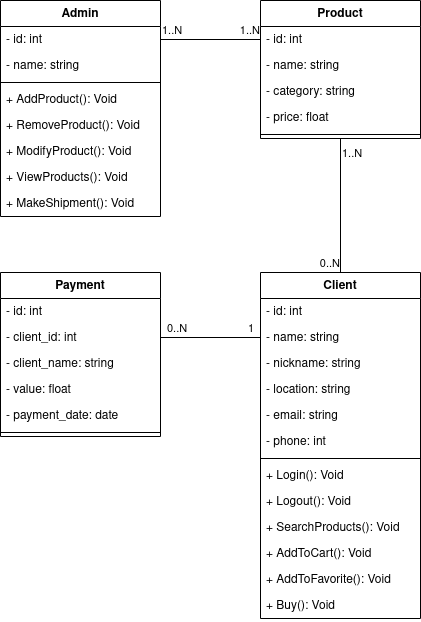

The diagram above was exported from draw.io. Its source (the exported page's mxGraphModel, read from the mxfile embedded in the PNG):
<mxGraphModel dx="1274" dy="631" grid="1" gridSize="10" guides="1" tooltips="1" connect="1" arrows="1" fold="1" page="1" pageScale="1" pageWidth="827" pageHeight="1169" math="0" shadow="0">
  <root>
    <mxCell id="0" />
    <mxCell id="1" parent="0" />
    <mxCell id="9xC8ZvsI6GP-c8dcD0VH-1" value="Client" style="swimlane;fontStyle=1;align=center;verticalAlign=top;childLayout=stackLayout;horizontal=1;startSize=26;horizontalStack=0;resizeParent=1;resizeParentMax=0;resizeLast=0;collapsible=1;marginBottom=0;whiteSpace=wrap;html=1;" vertex="1" parent="1">
      <mxGeometry x="460" y="280" width="160" height="346" as="geometry" />
    </mxCell>
    <mxCell id="9xC8ZvsI6GP-c8dcD0VH-2" value="- id: int" style="text;strokeColor=none;fillColor=none;align=left;verticalAlign=top;spacingLeft=4;spacingRight=4;overflow=hidden;rotatable=0;points=[[0,0.5],[1,0.5]];portConstraint=eastwest;whiteSpace=wrap;html=1;" vertex="1" parent="9xC8ZvsI6GP-c8dcD0VH-1">
      <mxGeometry y="26" width="160" height="26" as="geometry" />
    </mxCell>
    <mxCell id="9xC8ZvsI6GP-c8dcD0VH-26" value="- name: string" style="text;strokeColor=none;fillColor=none;align=left;verticalAlign=top;spacingLeft=4;spacingRight=4;overflow=hidden;rotatable=0;points=[[0,0.5],[1,0.5]];portConstraint=eastwest;whiteSpace=wrap;html=1;" vertex="1" parent="9xC8ZvsI6GP-c8dcD0VH-1">
      <mxGeometry y="52" width="160" height="26" as="geometry" />
    </mxCell>
    <mxCell id="9xC8ZvsI6GP-c8dcD0VH-25" value="- nickname: string" style="text;strokeColor=none;fillColor=none;align=left;verticalAlign=top;spacingLeft=4;spacingRight=4;overflow=hidden;rotatable=0;points=[[0,0.5],[1,0.5]];portConstraint=eastwest;whiteSpace=wrap;html=1;" vertex="1" parent="9xC8ZvsI6GP-c8dcD0VH-1">
      <mxGeometry y="78" width="160" height="26" as="geometry" />
    </mxCell>
    <mxCell id="9xC8ZvsI6GP-c8dcD0VH-29" value="- location: string" style="text;strokeColor=none;fillColor=none;align=left;verticalAlign=top;spacingLeft=4;spacingRight=4;overflow=hidden;rotatable=0;points=[[0,0.5],[1,0.5]];portConstraint=eastwest;whiteSpace=wrap;html=1;" vertex="1" parent="9xC8ZvsI6GP-c8dcD0VH-1">
      <mxGeometry y="104" width="160" height="26" as="geometry" />
    </mxCell>
    <mxCell id="9xC8ZvsI6GP-c8dcD0VH-28" value="- email: string" style="text;strokeColor=none;fillColor=none;align=left;verticalAlign=top;spacingLeft=4;spacingRight=4;overflow=hidden;rotatable=0;points=[[0,0.5],[1,0.5]];portConstraint=eastwest;whiteSpace=wrap;html=1;" vertex="1" parent="9xC8ZvsI6GP-c8dcD0VH-1">
      <mxGeometry y="130" width="160" height="26" as="geometry" />
    </mxCell>
    <mxCell id="9xC8ZvsI6GP-c8dcD0VH-27" value="- phone: int" style="text;strokeColor=none;fillColor=none;align=left;verticalAlign=top;spacingLeft=4;spacingRight=4;overflow=hidden;rotatable=0;points=[[0,0.5],[1,0.5]];portConstraint=eastwest;whiteSpace=wrap;html=1;" vertex="1" parent="9xC8ZvsI6GP-c8dcD0VH-1">
      <mxGeometry y="156" width="160" height="26" as="geometry" />
    </mxCell>
    <mxCell id="9xC8ZvsI6GP-c8dcD0VH-3" value="" style="line;strokeWidth=1;fillColor=none;align=left;verticalAlign=middle;spacingTop=-1;spacingLeft=3;spacingRight=3;rotatable=0;labelPosition=right;points=[];portConstraint=eastwest;strokeColor=inherit;" vertex="1" parent="9xC8ZvsI6GP-c8dcD0VH-1">
      <mxGeometry y="182" width="160" height="8" as="geometry" />
    </mxCell>
    <mxCell id="9xC8ZvsI6GP-c8dcD0VH-4" value="+ Login(): Void" style="text;strokeColor=none;fillColor=none;align=left;verticalAlign=top;spacingLeft=4;spacingRight=4;overflow=hidden;rotatable=0;points=[[0,0.5],[1,0.5]];portConstraint=eastwest;whiteSpace=wrap;html=1;" vertex="1" parent="9xC8ZvsI6GP-c8dcD0VH-1">
      <mxGeometry y="190" width="160" height="26" as="geometry" />
    </mxCell>
    <mxCell id="9xC8ZvsI6GP-c8dcD0VH-32" value="+ Logout(): Void" style="text;strokeColor=none;fillColor=none;align=left;verticalAlign=top;spacingLeft=4;spacingRight=4;overflow=hidden;rotatable=0;points=[[0,0.5],[1,0.5]];portConstraint=eastwest;whiteSpace=wrap;html=1;" vertex="1" parent="9xC8ZvsI6GP-c8dcD0VH-1">
      <mxGeometry y="216" width="160" height="26" as="geometry" />
    </mxCell>
    <mxCell id="9xC8ZvsI6GP-c8dcD0VH-31" value="+ SearchProducts(): Void" style="text;strokeColor=none;fillColor=none;align=left;verticalAlign=top;spacingLeft=4;spacingRight=4;overflow=hidden;rotatable=0;points=[[0,0.5],[1,0.5]];portConstraint=eastwest;whiteSpace=wrap;html=1;" vertex="1" parent="9xC8ZvsI6GP-c8dcD0VH-1">
      <mxGeometry y="242" width="160" height="26" as="geometry" />
    </mxCell>
    <mxCell id="9xC8ZvsI6GP-c8dcD0VH-30" value="+ AddToCart(): Void" style="text;strokeColor=none;fillColor=none;align=left;verticalAlign=top;spacingLeft=4;spacingRight=4;overflow=hidden;rotatable=0;points=[[0,0.5],[1,0.5]];portConstraint=eastwest;whiteSpace=wrap;html=1;" vertex="1" parent="9xC8ZvsI6GP-c8dcD0VH-1">
      <mxGeometry y="268" width="160" height="26" as="geometry" />
    </mxCell>
    <mxCell id="9xC8ZvsI6GP-c8dcD0VH-34" value="+ AddToFavorite(): Void" style="text;strokeColor=none;fillColor=none;align=left;verticalAlign=top;spacingLeft=4;spacingRight=4;overflow=hidden;rotatable=0;points=[[0,0.5],[1,0.5]];portConstraint=eastwest;whiteSpace=wrap;html=1;" vertex="1" parent="9xC8ZvsI6GP-c8dcD0VH-1">
      <mxGeometry y="294" width="160" height="26" as="geometry" />
    </mxCell>
    <mxCell id="9xC8ZvsI6GP-c8dcD0VH-33" value="+ Buy(): Void" style="text;strokeColor=none;fillColor=none;align=left;verticalAlign=top;spacingLeft=4;spacingRight=4;overflow=hidden;rotatable=0;points=[[0,0.5],[1,0.5]];portConstraint=eastwest;whiteSpace=wrap;html=1;" vertex="1" parent="9xC8ZvsI6GP-c8dcD0VH-1">
      <mxGeometry y="320" width="160" height="26" as="geometry" />
    </mxCell>
    <mxCell id="9xC8ZvsI6GP-c8dcD0VH-5" value="Payment" style="swimlane;fontStyle=1;align=center;verticalAlign=top;childLayout=stackLayout;horizontal=1;startSize=26;horizontalStack=0;resizeParent=1;resizeParentMax=0;resizeLast=0;collapsible=1;marginBottom=0;whiteSpace=wrap;html=1;" vertex="1" parent="1">
      <mxGeometry x="200" y="280" width="160" height="164" as="geometry" />
    </mxCell>
    <mxCell id="9xC8ZvsI6GP-c8dcD0VH-6" value="- id: int" style="text;strokeColor=none;fillColor=none;align=left;verticalAlign=top;spacingLeft=4;spacingRight=4;overflow=hidden;rotatable=0;points=[[0,0.5],[1,0.5]];portConstraint=eastwest;whiteSpace=wrap;html=1;" vertex="1" parent="9xC8ZvsI6GP-c8dcD0VH-5">
      <mxGeometry y="26" width="160" height="26" as="geometry" />
    </mxCell>
    <mxCell id="9xC8ZvsI6GP-c8dcD0VH-38" value="- client_id: int" style="text;strokeColor=none;fillColor=none;align=left;verticalAlign=top;spacingLeft=4;spacingRight=4;overflow=hidden;rotatable=0;points=[[0,0.5],[1,0.5]];portConstraint=eastwest;whiteSpace=wrap;html=1;" vertex="1" parent="9xC8ZvsI6GP-c8dcD0VH-5">
      <mxGeometry y="52" width="160" height="26" as="geometry" />
    </mxCell>
    <mxCell id="9xC8ZvsI6GP-c8dcD0VH-37" value="- client_name: string" style="text;strokeColor=none;fillColor=none;align=left;verticalAlign=top;spacingLeft=4;spacingRight=4;overflow=hidden;rotatable=0;points=[[0,0.5],[1,0.5]];portConstraint=eastwest;whiteSpace=wrap;html=1;" vertex="1" parent="9xC8ZvsI6GP-c8dcD0VH-5">
      <mxGeometry y="78" width="160" height="26" as="geometry" />
    </mxCell>
    <mxCell id="9xC8ZvsI6GP-c8dcD0VH-36" value="- value: float" style="text;strokeColor=none;fillColor=none;align=left;verticalAlign=top;spacingLeft=4;spacingRight=4;overflow=hidden;rotatable=0;points=[[0,0.5],[1,0.5]];portConstraint=eastwest;whiteSpace=wrap;html=1;" vertex="1" parent="9xC8ZvsI6GP-c8dcD0VH-5">
      <mxGeometry y="104" width="160" height="26" as="geometry" />
    </mxCell>
    <mxCell id="9xC8ZvsI6GP-c8dcD0VH-35" value="- payment_date: date" style="text;strokeColor=none;fillColor=none;align=left;verticalAlign=top;spacingLeft=4;spacingRight=4;overflow=hidden;rotatable=0;points=[[0,0.5],[1,0.5]];portConstraint=eastwest;whiteSpace=wrap;html=1;" vertex="1" parent="9xC8ZvsI6GP-c8dcD0VH-5">
      <mxGeometry y="130" width="160" height="26" as="geometry" />
    </mxCell>
    <mxCell id="9xC8ZvsI6GP-c8dcD0VH-7" value="" style="line;strokeWidth=1;fillColor=none;align=left;verticalAlign=middle;spacingTop=-1;spacingLeft=3;spacingRight=3;rotatable=0;labelPosition=right;points=[];portConstraint=eastwest;strokeColor=inherit;" vertex="1" parent="9xC8ZvsI6GP-c8dcD0VH-5">
      <mxGeometry y="156" width="160" height="8" as="geometry" />
    </mxCell>
    <mxCell id="9xC8ZvsI6GP-c8dcD0VH-9" value="Product" style="swimlane;fontStyle=1;align=center;verticalAlign=top;childLayout=stackLayout;horizontal=1;startSize=26;horizontalStack=0;resizeParent=1;resizeParentMax=0;resizeLast=0;collapsible=1;marginBottom=0;whiteSpace=wrap;html=1;" vertex="1" parent="1">
      <mxGeometry x="460" y="8" width="160" height="138" as="geometry" />
    </mxCell>
    <mxCell id="9xC8ZvsI6GP-c8dcD0VH-10" value="- id: int" style="text;strokeColor=none;fillColor=none;align=left;verticalAlign=top;spacingLeft=4;spacingRight=4;overflow=hidden;rotatable=0;points=[[0,0.5],[1,0.5]];portConstraint=eastwest;whiteSpace=wrap;html=1;" vertex="1" parent="9xC8ZvsI6GP-c8dcD0VH-9">
      <mxGeometry y="26" width="160" height="26" as="geometry" />
    </mxCell>
    <mxCell id="9xC8ZvsI6GP-c8dcD0VH-24" value="- name: string" style="text;strokeColor=none;fillColor=none;align=left;verticalAlign=top;spacingLeft=4;spacingRight=4;overflow=hidden;rotatable=0;points=[[0,0.5],[1,0.5]];portConstraint=eastwest;whiteSpace=wrap;html=1;" vertex="1" parent="9xC8ZvsI6GP-c8dcD0VH-9">
      <mxGeometry y="52" width="160" height="26" as="geometry" />
    </mxCell>
    <mxCell id="9xC8ZvsI6GP-c8dcD0VH-23" value="- category: string" style="text;strokeColor=none;fillColor=none;align=left;verticalAlign=top;spacingLeft=4;spacingRight=4;overflow=hidden;rotatable=0;points=[[0,0.5],[1,0.5]];portConstraint=eastwest;whiteSpace=wrap;html=1;" vertex="1" parent="9xC8ZvsI6GP-c8dcD0VH-9">
      <mxGeometry y="78" width="160" height="26" as="geometry" />
    </mxCell>
    <mxCell id="9xC8ZvsI6GP-c8dcD0VH-22" value="- price: float" style="text;strokeColor=none;fillColor=none;align=left;verticalAlign=top;spacingLeft=4;spacingRight=4;overflow=hidden;rotatable=0;points=[[0,0.5],[1,0.5]];portConstraint=eastwest;whiteSpace=wrap;html=1;" vertex="1" parent="9xC8ZvsI6GP-c8dcD0VH-9">
      <mxGeometry y="104" width="160" height="26" as="geometry" />
    </mxCell>
    <mxCell id="9xC8ZvsI6GP-c8dcD0VH-11" value="" style="line;strokeWidth=1;fillColor=none;align=left;verticalAlign=middle;spacingTop=-1;spacingLeft=3;spacingRight=3;rotatable=0;labelPosition=right;points=[];portConstraint=eastwest;strokeColor=inherit;" vertex="1" parent="9xC8ZvsI6GP-c8dcD0VH-9">
      <mxGeometry y="130" width="160" height="8" as="geometry" />
    </mxCell>
    <mxCell id="9xC8ZvsI6GP-c8dcD0VH-13" value="&lt;div&gt;Admin&lt;/div&gt;" style="swimlane;fontStyle=1;align=center;verticalAlign=top;childLayout=stackLayout;horizontal=1;startSize=26;horizontalStack=0;resizeParent=1;resizeParentMax=0;resizeLast=0;collapsible=1;marginBottom=0;whiteSpace=wrap;html=1;" vertex="1" parent="1">
      <mxGeometry x="200" y="8" width="160" height="216" as="geometry" />
    </mxCell>
    <mxCell id="9xC8ZvsI6GP-c8dcD0VH-14" value="- id: int" style="text;strokeColor=none;fillColor=none;align=left;verticalAlign=top;spacingLeft=4;spacingRight=4;overflow=hidden;rotatable=0;points=[[0,0.5],[1,0.5]];portConstraint=eastwest;whiteSpace=wrap;html=1;" vertex="1" parent="9xC8ZvsI6GP-c8dcD0VH-13">
      <mxGeometry y="26" width="160" height="26" as="geometry" />
    </mxCell>
    <mxCell id="9xC8ZvsI6GP-c8dcD0VH-17" value="- name: string" style="text;strokeColor=none;fillColor=none;align=left;verticalAlign=top;spacingLeft=4;spacingRight=4;overflow=hidden;rotatable=0;points=[[0,0.5],[1,0.5]];portConstraint=eastwest;whiteSpace=wrap;html=1;" vertex="1" parent="9xC8ZvsI6GP-c8dcD0VH-13">
      <mxGeometry y="52" width="160" height="26" as="geometry" />
    </mxCell>
    <mxCell id="9xC8ZvsI6GP-c8dcD0VH-15" value="" style="line;strokeWidth=1;fillColor=none;align=left;verticalAlign=middle;spacingTop=-1;spacingLeft=3;spacingRight=3;rotatable=0;labelPosition=right;points=[];portConstraint=eastwest;strokeColor=inherit;" vertex="1" parent="9xC8ZvsI6GP-c8dcD0VH-13">
      <mxGeometry y="78" width="160" height="8" as="geometry" />
    </mxCell>
    <mxCell id="9xC8ZvsI6GP-c8dcD0VH-16" value="+ AddProduct(): Void" style="text;strokeColor=none;fillColor=none;align=left;verticalAlign=top;spacingLeft=4;spacingRight=4;overflow=hidden;rotatable=0;points=[[0,0.5],[1,0.5]];portConstraint=eastwest;whiteSpace=wrap;html=1;" vertex="1" parent="9xC8ZvsI6GP-c8dcD0VH-13">
      <mxGeometry y="86" width="160" height="26" as="geometry" />
    </mxCell>
    <mxCell id="9xC8ZvsI6GP-c8dcD0VH-18" value="+ RemoveProduct(): Void" style="text;strokeColor=none;fillColor=none;align=left;verticalAlign=top;spacingLeft=4;spacingRight=4;overflow=hidden;rotatable=0;points=[[0,0.5],[1,0.5]];portConstraint=eastwest;whiteSpace=wrap;html=1;" vertex="1" parent="9xC8ZvsI6GP-c8dcD0VH-13">
      <mxGeometry y="112" width="160" height="26" as="geometry" />
    </mxCell>
    <mxCell id="9xC8ZvsI6GP-c8dcD0VH-21" value="+ ModifyProduct(): Void" style="text;strokeColor=none;fillColor=none;align=left;verticalAlign=top;spacingLeft=4;spacingRight=4;overflow=hidden;rotatable=0;points=[[0,0.5],[1,0.5]];portConstraint=eastwest;whiteSpace=wrap;html=1;" vertex="1" parent="9xC8ZvsI6GP-c8dcD0VH-13">
      <mxGeometry y="138" width="160" height="26" as="geometry" />
    </mxCell>
    <mxCell id="9xC8ZvsI6GP-c8dcD0VH-20" value="+ ViewProducts(): Void" style="text;strokeColor=none;fillColor=none;align=left;verticalAlign=top;spacingLeft=4;spacingRight=4;overflow=hidden;rotatable=0;points=[[0,0.5],[1,0.5]];portConstraint=eastwest;whiteSpace=wrap;html=1;" vertex="1" parent="9xC8ZvsI6GP-c8dcD0VH-13">
      <mxGeometry y="164" width="160" height="26" as="geometry" />
    </mxCell>
    <mxCell id="9xC8ZvsI6GP-c8dcD0VH-19" value="+ MakeShipment(): Void" style="text;strokeColor=none;fillColor=none;align=left;verticalAlign=top;spacingLeft=4;spacingRight=4;overflow=hidden;rotatable=0;points=[[0,0.5],[1,0.5]];portConstraint=eastwest;whiteSpace=wrap;html=1;" vertex="1" parent="9xC8ZvsI6GP-c8dcD0VH-13">
      <mxGeometry y="190" width="160" height="26" as="geometry" />
    </mxCell>
    <mxCell id="9xC8ZvsI6GP-c8dcD0VH-39" value="" style="endArrow=none;html=1;edgeStyle=orthogonalEdgeStyle;rounded=0;exitX=1;exitY=0.5;exitDx=0;exitDy=0;entryX=0;entryY=0.5;entryDx=0;entryDy=0;" edge="1" parent="1" source="9xC8ZvsI6GP-c8dcD0VH-38" target="9xC8ZvsI6GP-c8dcD0VH-26">
      <mxGeometry relative="1" as="geometry">
        <mxPoint x="330" y="330" as="sourcePoint" />
        <mxPoint x="490" y="330" as="targetPoint" />
      </mxGeometry>
    </mxCell>
    <mxCell id="9xC8ZvsI6GP-c8dcD0VH-40" value="0..N" style="edgeLabel;resizable=0;html=1;align=left;verticalAlign=bottom;" connectable="0" vertex="1" parent="9xC8ZvsI6GP-c8dcD0VH-39">
      <mxGeometry x="-1" relative="1" as="geometry">
        <mxPoint x="5" as="offset" />
      </mxGeometry>
    </mxCell>
    <mxCell id="9xC8ZvsI6GP-c8dcD0VH-41" value="1" style="edgeLabel;resizable=0;html=1;align=right;verticalAlign=bottom;" connectable="0" vertex="1" parent="9xC8ZvsI6GP-c8dcD0VH-39">
      <mxGeometry x="1" relative="1" as="geometry">
        <mxPoint x="-6" as="offset" />
      </mxGeometry>
    </mxCell>
    <mxCell id="9xC8ZvsI6GP-c8dcD0VH-42" value="" style="endArrow=none;html=1;edgeStyle=orthogonalEdgeStyle;rounded=0;exitX=0.5;exitY=1;exitDx=0;exitDy=0;entryX=0.5;entryY=0;entryDx=0;entryDy=0;" edge="1" parent="1" source="9xC8ZvsI6GP-c8dcD0VH-9" target="9xC8ZvsI6GP-c8dcD0VH-1">
      <mxGeometry relative="1" as="geometry">
        <mxPoint x="330" y="330" as="sourcePoint" />
        <mxPoint x="490" y="330" as="targetPoint" />
      </mxGeometry>
    </mxCell>
    <mxCell id="9xC8ZvsI6GP-c8dcD0VH-43" value="1..N" style="edgeLabel;resizable=0;html=1;align=left;verticalAlign=bottom;" connectable="0" vertex="1" parent="9xC8ZvsI6GP-c8dcD0VH-42">
      <mxGeometry x="-1" relative="1" as="geometry">
        <mxPoint y="24" as="offset" />
      </mxGeometry>
    </mxCell>
    <mxCell id="9xC8ZvsI6GP-c8dcD0VH-44" value="0..N" style="edgeLabel;resizable=0;html=1;align=right;verticalAlign=bottom;" connectable="0" vertex="1" parent="9xC8ZvsI6GP-c8dcD0VH-42">
      <mxGeometry x="1" relative="1" as="geometry" />
    </mxCell>
    <mxCell id="9xC8ZvsI6GP-c8dcD0VH-45" value="" style="endArrow=none;html=1;edgeStyle=orthogonalEdgeStyle;rounded=0;exitX=1;exitY=0.5;exitDx=0;exitDy=0;entryX=0;entryY=0.5;entryDx=0;entryDy=0;" edge="1" parent="1" source="9xC8ZvsI6GP-c8dcD0VH-14" target="9xC8ZvsI6GP-c8dcD0VH-10">
      <mxGeometry relative="1" as="geometry">
        <mxPoint x="330" y="330" as="sourcePoint" />
        <mxPoint x="490" y="330" as="targetPoint" />
      </mxGeometry>
    </mxCell>
    <mxCell id="9xC8ZvsI6GP-c8dcD0VH-46" value="1..N" style="edgeLabel;resizable=0;html=1;align=left;verticalAlign=bottom;" connectable="0" vertex="1" parent="9xC8ZvsI6GP-c8dcD0VH-45">
      <mxGeometry x="-1" relative="1" as="geometry" />
    </mxCell>
    <mxCell id="9xC8ZvsI6GP-c8dcD0VH-47" value="1..N" style="edgeLabel;resizable=0;html=1;align=right;verticalAlign=bottom;" connectable="0" vertex="1" parent="9xC8ZvsI6GP-c8dcD0VH-45">
      <mxGeometry x="1" relative="1" as="geometry" />
    </mxCell>
  </root>
</mxGraphModel>